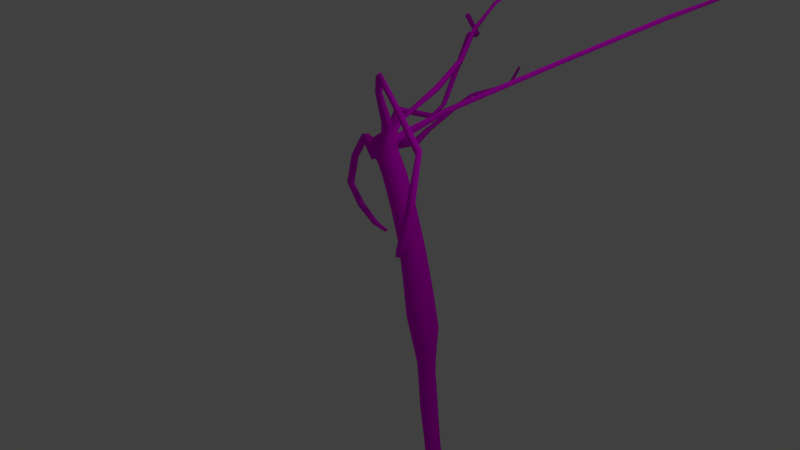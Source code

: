 # Source: Hydra.blend  (saved by Blender 2.79.0; exported with 4.5.12 LTS)
import bpy
from mathutils import Matrix  # noqa: F401  (used for matrix-valued properties, if any)

bpy.ops.wm.read_factory_settings(use_empty=True)
scene = bpy.context.scene
scene.name = 'Scene'

# ---- collections
col_collection_1 = bpy.data.collections.new('Collection 1'); scene.collection.children.link(col_collection_1)

# ---- images (referenced by path relative to the original .blend; pixels are not part of the script)
import os
ASSET_DIR = os.environ.get("B2B_ASSET_DIR", "")  # directory of the original .blend (textures are referenced by path, not embedded)
HERE = os.path.dirname(os.path.abspath(__file__))  # packed textures are extracted next to this script under _unpacked/

def load_image(name, relpath, width, height, colorspace="sRGB"):
    """Load a texture the original file referenced (path relative to the .blend, or extracted next to this script)."""
    p = next((c for c in (os.path.join(HERE, relpath), os.path.join(ASSET_DIR, relpath)) if relpath and os.path.exists(c)), "")
    if p:
        img = bpy.data.images.load(p, check_existing=True)
        img.name = name
    else:  # same state as the original file: an image datablock whose file is absent (Cycles renders it pink)
        img = bpy.data.images.new(name, width, height)
        img.source = "FILE"
        img.filepath = "//" + (relpath or name)
    img.colorspace_settings.name = colorspace
    return img
img_hydra_color = load_image('Hydra Color', 'Hydra texture.png', 1024, 1024, 'sRGB')

# ---- materials (node trees are filled in below, after node groups)
mat_material_001 = bpy.data.materials.new('Material.001')
mat_material_001.alpha_threshold = 0.0
mat_material_001.use_transparent_shadow = False
mat_material_001.roughness = 0.5

# ---- material node trees
mat_material_001.use_nodes = True; mat_material_001.node_tree.nodes.clear()
_N = mat_material_001.node_tree.nodes; _L = mat_material_001.node_tree.links
n0 = _N.new('ShaderNodeOutputMaterial'); n0.name = 'Material Output'; n0.location = (300, 300)
n1 = _N.new('ShaderNodeBsdfDiffuse'); n1.name = 'Diffuse BSDF'; n1.location = (10, 300)
n2 = _N.new('ShaderNodeTexImage'); n2.name = 'Image Texture'; n2.location = (-210, 329)
n2.width = 140
n2.image = img_hydra_color
_L.new(n1.outputs[0], n0.inputs[0])
_L.new(n2.outputs[0], n1.inputs[0])
n0.is_active_output = True

# ---- world
world_world = bpy.data.worlds.new('World'); scene.world = world_world
world_world.color = (0.05088, 0.05088, 0.05088)
world_world.use_sun_shadow = False
world_world.sun_shadow_jitter_overblur = 0.0
world_world.cycles.sampling_method = 'MANUAL'

# ---- cameras
cam_camera = bpy.data.cameras.new('Camera')
cam_camera.clip_end = 100.0
cam_camera.lens = 35.0
cam_camera.sensor_width = 32.0
cam_camera.sensor_height = 18.0
cam_camera.ortho_scale = 7.314
cam_camera.dof.focus_distance = 0.0
cam_camera.dof.aperture_fstop = 128.0

# ---- lights
light_lamp = bpy.data.lights.new('Lamp', 'POINT')
light_lamp.transmission_factor = 0.0
light_lamp.cutoff_distance = 30.0
light_lamp.energy = 100.0
light_lamp.shadow_buffer_clip_start = 1.001
light_lamp.shadow_soft_size = 0.1
light_lamp.shadow_maximum_resolution = 0.006
light_lamp.use_absolute_resolution = True

# ---- meshes
me_cylinder = bpy.data.meshes.new('Cylinder')
me_cylinder.from_pydata([(1.091, 0.1164, -1.669), (1.065, 0.1164, -1.438), (1.173, 0.08234, -1.66), (1.147, 0.08234, -1.429), (1.207, 2.031e-07, -1.657), (1.181, 2.033e-07, -1.425), (1.173, -0.08234, -1.66), (1.147, -0.08234, -1.429), (1.091, -0.1164, -1.669), (1.065, -0.1164, -1.438), (1.009, -0.08234, -1.679), (0.9836, -0.08234, -1.447), (0.9755, 2.131e-07, -1.682), (0.9497, 2.133e-07, -1.451), (1.009, 0.08234, -1.679), (0.9836, 0.08234, -1.447), (1.128, 0.1187, -2.035), (1.211, 0.08394, -2.026), (1.246, 2.022e-07, -2.022), (1.211, -0.08394, -2.026), (1.128, -0.1187, -2.035), (1.044, -0.08394, -2.044), (1.01, 2.124e-07, -2.048), (1.044, 0.08394, -2.044), (1.197, 0.1079, -2.5), (1.273, 0.0763, -2.492), (1.304, 2.043e-07, -2.488), (1.273, -0.0763, -2.492), (1.197, -0.1079, -2.5), (1.121, -0.0763, -2.509), (1.089, 2.136e-07, -2.512), (1.121, 0.0763, -2.509), (1.246, 0.1148, -2.802), (1.327, 0.08116, -2.793), (1.36, 1.956e-07, -2.789), (1.327, -0.08116, -2.793), (1.246, -0.1148, -2.802), (1.166, -0.08116, -2.811), (1.132, 2.054e-07, -2.815), (1.166, 0.08116, -2.811), (1.291, 0.1603, -3.024), (1.404, 0.1133, -3.012), (1.451, 1.907e-07, -3.007), (1.404, -0.1133, -3.012), (1.291, -0.1603, -3.024), (1.179, -0.1133, -3.037), (1.132, 2.044e-07, -3.042), (1.179, 0.1133, -3.037), (1.299, 0.1298, -3.096), (1.391, 0.09182, -3.086), (1.429, 1.924e-07, -3.081), (1.391, -0.09182, -3.086), (1.299, -0.1298, -3.096), (1.208, -0.09182, -3.106), (1.17, 2.035e-07, -3.11), (1.208, 0.09182, -3.106), (1.299, 0.1298, -3.096), (1.391, 0.09182, -3.086), (1.429, 1.924e-07, -3.081), (1.391, -0.09182, -3.086), (1.299, -0.1298, -3.096), (1.208, -0.09182, -3.106), (1.17, 2.035e-07, -3.11), (1.208, 0.09182, -3.106), (1.307, 0.0617, -3.12), (1.351, 0.04363, -3.115), (1.369, 1.969e-07, -3.113), (1.351, -0.04362, -3.115), (1.307, -0.06169, -3.12), (1.336, 0.0004492, -3.129), (1.337, 0.0003177, -3.129), (1.337, 1.984e-07, -3.129), (1.337, -0.0003173, -3.129), (1.336, -0.0004489, -3.129), (1.29, -0.06566, -3.123), (1.244, -0.04627, -3.129), (1.225, 0.0005631, -3.131), (1.244, 0.04739, -3.129), (1.29, 0.06679, -3.123), (1.265, 8.276e-05, -3.138), (1.265, 0.0002234, -3.138), (1.265, 0.0005631, -3.138), (1.265, 0.0009027, -3.138), (1.265, 0.001043, -3.138), (1.133, 0.1126, -1.117), (1.021, 0.1593, -1.13), (1.179, 2.01e-07, -1.112), (1.133, -0.1126, -1.117), (1.021, -0.1593, -1.13), (0.9091, -0.1126, -1.142), (0.8628, 2.146e-07, -1.148), (0.9091, 0.1126, -1.142), (1.128, 0.142, -0.8436), (0.9867, 0.2008, -0.8594), (1.186, 2.06e-07, -0.8371), (1.128, -0.142, -0.8436), (0.9867, -0.2008, -0.8594), (0.8456, -0.142, -0.8751), (0.7871, 2.232e-07, -0.8817), (0.8456, 0.142, -0.8751), (1.041, 0.1329, -0.4417), (0.9096, 0.188, -0.4644), (1.095, 2.095e-07, -0.4322), (1.041, -0.1329, -0.4417), (0.9096, -0.188, -0.4644), (0.7787, -0.1329, -0.4872), (0.7244, 2.286e-07, -0.4966), (0.7787, 0.1329, -0.4872), (0.9087, 0.1179, 0.0319), (0.794, 0.1668, 0.00439), (0.9562, 2.112e-07, 0.0433), (0.9087, -0.1179, 0.0319), (0.794, -0.1668, 0.00439), (0.6794, -0.1179, -0.02313), (0.6319, 2.309e-07, -0.03452), (0.6794, 0.1179, -0.02313), (0.7467, 0.1122, 0.4469), (0.6436, 0.1586, 0.4027), (0.7894, 2.052e-07, 0.4652), (0.7467, -0.1122, 0.4469), (0.6436, -0.1586, 0.4027), (0.5405, -0.1122, 0.3585), (0.4978, 2.309e-07, 0.3402), (0.5405, 0.1122, 0.3585), (0.576, 0.1029, 0.8216), (0.4814, 0.1455, 0.7811), (0.6151, 2.1e-07, 0.8384), (0.576, -0.1029, 0.8216), (0.4814, -0.1455, 0.7811), (0.3868, -0.1029, 0.7405), (0.3476, 2.335e-07, 0.7237), (0.3868, 0.1029, 0.7405), (0.4644, 0.09646, 1.013), (0.3758, 0.1364, 0.9749), (0.5011, 2.232e-07, 1.029), (0.4644, -0.09646, 1.013), (0.3758, -0.1364, 0.9749), (0.2871, -0.09646, 0.9369), (0.2504, 2.452e-07, 0.9212), (0.2871, 0.09646, 0.9369), (0.4244, 0.1097, 1.116), (0.3269, 0.1551, 1.066), (0.4648, 2.22e-07, 1.137), (0.4244, -0.1097, 1.116), (0.3269, -0.1551, 1.066), (0.2294, -0.1097, 1.016), (0.189, 2.497e-07, 0.9954), (0.2294, 0.1097, 1.016), (0.3917, 0.1302, 1.234), (0.2759, 0.1842, 1.174), (0.4396, 2.218e-07, 1.259), (0.3917, -0.1302, 1.234), (0.2759, -0.1842, 1.174), (0.1601, -0.1302, 1.115), (0.1121, 2.547e-07, 1.09), (0.1601, 0.1302, 1.115), (0.3205, 0.09064, 1.286), (0.2399, 0.1282, 1.244), (0.3539, 2.231e-07, 1.303), (0.3205, -0.09064, 1.286), (0.2399, -0.1282, 1.244), (0.1593, -0.09064, 1.203), (0.1259, 2.46e-07, 1.186), (0.1593, 0.09064, 1.203), (0.2423, 0.02272, 1.289), (0.2221, 0.03213, 1.279), (0.2506, 2.295e-07, 1.294), (0.2423, -0.02272, 1.289), (0.2221, -0.03213, 1.279), (0.2019, -0.02272, 1.269), (0.1935, 2.352e-07, 1.264), (0.2019, 0.02272, 1.269), (0.4508, -0.06782, 1.464), (0.4411, -0.1632, 1.426), (0.5297, -0.06782, 1.419), (0.5215, -0.1482, 1.387), (0.5111, -0.2513, 1.882), (0.562, -0.2513, 1.853), (0.5567, -0.3032, 1.832), (0.5049, -0.3129, 1.857), (0.7305, -0.4261, 2.27), (0.7701, -0.4261, 2.227), (0.7588, -0.4779, 2.208), (0.717, -0.4876, 2.248), (1.067, -0.5721, 2.37), (1.083, -0.5721, 2.322), (1.068, -0.6171, 2.311), (1.049, -0.6256, 2.358), (1.778, -0.8308, 2.157), (1.754, -0.8308, 2.104), (1.734, -0.8816, 2.107), (1.753, -0.8911, 2.16), (2.052, -1.2, 1.688), (1.994, -1.2, 1.673), (1.983, -1.253, 1.692), (2.039, -1.263, 1.711), (2.065, -1.354, 1.289), (2.012, -1.354, 1.291), (2.007, -1.401, 1.31), (2.059, -1.41, 1.312), (2.05, -1.391, 1.229), (2.02, -1.391, 1.231), (2.017, -1.418, 1.241), (2.047, -1.423, 1.242), (0.04482, 0.165, 0.9585), (0.003204, 0.06436, 0.9612), (0.03695, 0.1839, 1.069), (-0.01245, 0.06436, 1.072), (-0.3392, 0.3072, 0.9043), (-0.3665, 0.2411, 0.9061), (-0.3443, 0.3196, 0.9767), (-0.3768, 0.2411, 0.9788), (-0.8239, 0.5584, 0.6541), (-0.8497, 0.4923, 0.645), (-0.8571, 0.5708, 0.7186), (-0.8878, 0.4923, 0.7079), (-1.12, 0.7239, 0.3123), (-1.141, 0.6579, 0.2944), (-1.175, 0.7363, 0.3602), (-1.2, 0.6579, 0.3389), (-1.092, 0.8903, -0.02456), (-1.098, 0.8242, -0.05131), (-1.165, 0.9027, -0.01918), (-1.171, 0.8242, -0.05094), (-0.9604, 1.009, -0.2977), (-0.9542, 0.9566, -0.3186), (-1.013, 1.019, -0.3217), (-1.005, 0.9566, -0.3464), (-0.8447, 1.092, -0.4207), (-0.8347, 1.059, -0.43), (-0.8656, 1.098, -0.4503), (-0.8538, 1.059, -0.4614), (0.4396, 2.218e-07, 1.259), (0.3917, 0.1302, 1.234), (0.3539, 2.231e-07, 1.303), (0.3205, 0.09064, 1.286), (0.3923, 0.2209, 1.355), (0.319, 0.255, 1.317), (0.3472, 0.1958, 1.388), (0.2962, 0.2196, 1.361), (0.4021, 0.8165, 1.781), (0.3559, 0.8451, 1.73), (0.3572, 0.7956, 1.793), (0.325, 0.8155, 1.758), (0.1714, 1.473, 2.254), (0.1382, 1.502, 2.193), (0.1248, 1.452, 2.255), (0.1017, 1.472, 2.213), (-0.0769, 1.982, 2.573), (-0.1059, 2.007, 2.52), (-0.1177, 1.964, 2.574), (-0.138, 1.981, 2.537), (-0.07216, 2.385, 2.812), (-0.1239, 2.41, 2.78), (-0.1067, 2.366, 2.833), (-0.1427, 2.384, 2.812), (0.1304, 2.647, 2.91), (0.07085, 2.672, 2.9), (0.1061, 2.628, 2.943), (0.06468, 2.646, 2.936), (0.5749, 3.186, 2.915), (0.5051, 3.215, 2.903), (0.5465, 3.165, 2.953), (0.4979, 3.185, 2.945), (1.077, 3.423, 2.838), (1.006, 3.452, 2.837), (1.055, 3.401, 2.88), (1.006, 3.422, 2.88), (1.548, 3.957, 2.822), (1.503, 3.976, 2.822), (1.534, 3.944, 2.849), (1.503, 3.957, 2.849), (1.635, 4.122, 2.809), (1.611, 4.132, 2.809), (1.627, 4.115, 2.823), (1.611, 4.122, 2.823), (0.6359, 0.687, 1.558), (0.5873, 0.7096, 1.533), (0.6196, 0.6972, 1.616), (0.5619, 0.7241, 1.586), (1.143, 2.348, 2.221), (1.094, 2.37, 2.196), (1.126, 2.358, 2.28), (1.069, 2.385, 2.25), (1.649, 3.763, 2.471), (1.596, 3.788, 2.443), (1.631, 3.774, 2.535), (1.568, 3.804, 2.502), (2.123, 5.629, 2.732), (2.097, 5.641, 2.719), (2.114, 5.635, 2.764), (2.083, 5.649, 2.748), (-0.1589, 0.741, 1.285), (-0.2343, 0.7059, 1.246), (-0.1823, 0.7046, 1.331), (-0.2348, 0.6802, 1.304), (-0.577, 1.775, 1.292), (-0.6288, 1.744, 1.237), (-0.61, 1.743, 1.323), (-0.646, 1.721, 1.285), (-0.8111, 2.228, 1.275), (-0.8585, 2.2, 1.225), (-0.8413, 2.199, 1.304), (-0.8743, 2.179, 1.269), (-1.441, 3.428, 1.547), (-1.493, 3.397, 1.493), (-1.474, 3.396, 1.578), (-1.51, 3.375, 1.54), (-1.61, 3.794, 1.696), (-1.644, 3.763, 1.63), (-1.65, 3.762, 1.717), (-1.674, 3.74, 1.671), (-1.561, 3.502, 1.859), (-1.598, 3.471, 1.794), (-1.601, 3.47, 1.881), (-1.626, 3.449, 1.836), (-1.279, 3.172, 1.877), (-1.302, 3.152, 1.835), (-1.304, 3.151, 1.891), (-1.32, 3.137, 1.862), (-0.3192, 1.184, 0.9428), (-0.3885, 1.152, 0.9072), (-0.3555, 1.204, 1.02), (-0.4377, 1.166, 0.9772), (-1.137, 2.251, 0.7454), (-1.184, 2.229, 0.7214), (-1.161, 2.265, 0.7971), (-1.217, 2.239, 0.7686), (-1.62, 3.702, 0.6545), (-1.661, 3.68, 0.6225), (-1.653, 3.716, 0.7008), (-1.702, 3.69, 0.6628), (-2.004, 5.128, 0.6298), (-2.038, 5.11, 0.6036), (-2.031, 5.139, 0.6678), (-2.071, 5.118, 0.6367), (-2.113, 5.481, 0.6944), (-2.136, 5.469, 0.6764), (-2.131, 5.489, 0.7205), (-2.159, 5.475, 0.6991)], [], [(0, 1, 3, 2), (2, 3, 5, 4), (4, 5, 7, 6), (6, 7, 9, 8), (8, 9, 11, 10), (10, 11, 13, 12), (1, 15, 91, 85), (12, 13, 15, 14), (14, 15, 1, 0), (6, 8, 20, 19), (22, 23, 31, 30), (12, 14, 23, 22), (2, 4, 18, 17), (8, 10, 21, 20), (14, 0, 16, 23), (0, 2, 17, 16), (4, 6, 19, 18), (10, 12, 22, 21), (29, 30, 38, 37), (20, 21, 29, 28), (18, 19, 27, 26), (16, 17, 25, 24), (23, 16, 24, 31), (21, 22, 30, 29), (19, 20, 28, 27), (17, 18, 26, 25), (32, 33, 41, 40), (27, 28, 36, 35), (25, 26, 34, 33), (30, 31, 39, 38), (28, 29, 37, 36), (26, 27, 35, 34), (24, 25, 33, 32), (31, 24, 32, 39), (46, 47, 55, 54), (39, 32, 40, 47), (37, 38, 46, 45), (35, 36, 44, 43), (33, 34, 42, 41), (38, 39, 47, 46), (36, 37, 45, 44), (34, 35, 43, 42), (54, 55, 63, 62), (44, 45, 53, 52), (42, 43, 51, 50), (40, 41, 49, 48), (47, 40, 48, 55), (45, 46, 54, 53), (43, 44, 52, 51), (41, 42, 50, 49), (62, 63, 77, 76), (49, 50, 58, 57), (58, 59, 67, 66), (52, 53, 61, 60), (50, 51, 59, 58), (48, 49, 57, 56), (55, 48, 56, 63), (53, 54, 62, 61), (51, 52, 60, 59), (65, 66, 71, 70), (56, 57, 65, 64), (59, 60, 68, 67), (57, 58, 66, 65), (60, 56, 64, 68), (73, 69, 70, 71, 72), (68, 64, 69, 73), (66, 67, 72, 71), (64, 65, 70, 69), (67, 68, 73, 72), (77, 78, 83, 82), (60, 61, 75, 74), (63, 56, 78, 77), (61, 62, 76, 75), (56, 60, 74, 78), (83, 79, 80, 81, 82), (75, 76, 81, 80), (78, 74, 79, 83), (76, 77, 82, 81), (74, 75, 80, 79), (90, 89, 97, 98), (3, 1, 85, 84), (7, 5, 86, 87), (13, 11, 89, 90), (9, 7, 87, 88), (15, 13, 90, 91), (5, 3, 84, 86), (11, 9, 88, 89), (92, 93, 101, 100), (88, 87, 95, 96), (86, 84, 92, 94), (91, 90, 98, 99), (89, 88, 96, 97), (87, 86, 94, 95), (84, 85, 93, 92), (85, 91, 99, 93), (107, 106, 114, 115), (93, 99, 107, 101), (98, 97, 105, 106), (96, 95, 103, 104), (94, 92, 100, 102), (99, 98, 106, 107), (97, 96, 104, 105), (95, 94, 102, 103), (110, 108, 116, 118), (105, 104, 112, 113), (103, 102, 110, 111), (100, 101, 109, 108), (101, 107, 115, 109), (106, 105, 113, 114), (104, 103, 111, 112), (102, 100, 108, 110), (117, 123, 131, 125), (115, 114, 122, 123), (113, 112, 120, 121), (111, 110, 118, 119), (108, 109, 117, 116), (109, 115, 123, 117), (114, 113, 121, 122), (112, 111, 119, 120), (127, 126, 134, 135), (122, 121, 129, 130), (120, 119, 127, 128), (118, 116, 124, 126), (123, 122, 130, 131), (121, 120, 128, 129), (119, 118, 126, 127), (116, 117, 125, 124), (139, 138, 146, 147), (124, 125, 133, 132), (125, 131, 139, 133), (130, 129, 137, 138), (128, 127, 135, 136), (126, 124, 132, 134), (131, 130, 138, 139), (129, 128, 136, 137), (144, 143, 151, 152), (137, 136, 144, 145), (135, 134, 142, 143), (132, 133, 141, 140), (133, 139, 147, 141), (138, 137, 145, 146), (136, 135, 143, 144), (134, 132, 140, 142), (149, 155, 293, 292), (150, 151, 173, 172), (147, 146, 205, 204), (145, 144, 152, 153), (143, 142, 174, 175), (148, 140, 276, 278), (155, 149, 322, 323), (146, 145, 153, 154), (161, 160, 168, 169), (154, 153, 161, 162), (152, 151, 159, 160), (158, 150, 232, 234), (155, 154, 162, 163), (153, 152, 160, 161), (151, 150, 158, 159), (157, 156, 238, 239), (164, 165, 171, 170, 169, 168, 167, 166), (159, 158, 166, 167), (156, 157, 165, 164), (157, 163, 171, 165), (162, 161, 169, 170), (160, 159, 167, 168), (158, 156, 164, 166), (163, 162, 170, 171), (142, 150, 172, 174), (151, 143, 175, 173), (173, 175, 178, 179), (140, 148, 150, 142), (176, 179, 183, 180), (172, 173, 179, 176), (174, 172, 176, 177), (175, 174, 177, 178), (181, 180, 184, 185), (177, 176, 180, 181), (178, 177, 181, 182), (179, 178, 182, 183), (186, 185, 189, 190), (182, 181, 185, 186), (183, 182, 186, 187), (180, 183, 187, 184), (188, 191, 195, 192), (187, 186, 190, 191), (184, 187, 191, 188), (185, 184, 188, 189), (194, 193, 197, 198), (189, 188, 192, 193), (190, 189, 193, 194), (191, 190, 194, 195), (199, 198, 202, 203), (195, 194, 198, 199), (192, 195, 199, 196), (193, 192, 196, 197), (202, 201, 200, 203), (196, 199, 203, 200), (197, 196, 200, 201), (198, 197, 201, 202), (206, 204, 208, 210), (146, 154, 207, 205), (154, 155, 206, 207), (155, 147, 204, 206), (209, 211, 215, 213), (207, 206, 210, 211), (205, 207, 211, 209), (204, 205, 209, 208), (213, 215, 219, 217), (208, 209, 213, 212), (210, 208, 212, 214), (211, 210, 214, 215), (218, 216, 220, 222), (212, 213, 217, 216), (214, 212, 216, 218), (215, 214, 218, 219), (221, 223, 227, 225), (219, 218, 222, 223), (217, 219, 223, 221), (216, 217, 221, 220), (224, 225, 229, 228), (220, 221, 225, 224), (222, 220, 224, 226), (223, 222, 226, 227), (228, 229, 231, 230), (226, 224, 228, 230), (227, 226, 230, 231), (225, 227, 231, 229), (232, 233, 235, 234), (150, 148, 233, 232), (148, 156, 235, 233), (156, 158, 234, 235), (238, 236, 240, 242), (149, 157, 239, 237), (156, 148, 236, 238), (148, 149, 237, 236), (243, 242, 246, 247), (239, 238, 242, 243), (237, 239, 243, 241), (236, 237, 241, 240), (245, 247, 251, 249), (241, 243, 247, 245), (240, 241, 245, 244), (242, 240, 244, 246), (250, 248, 252, 254), (244, 245, 249, 248), (246, 244, 248, 250), (247, 246, 250, 251), (253, 255, 259, 257), (251, 250, 254, 255), (249, 251, 255, 253), (248, 249, 253, 252), (257, 259, 263, 261), (252, 253, 257, 256), (254, 252, 256, 258), (255, 254, 258, 259), (262, 260, 264, 266), (256, 257, 261, 260), (258, 256, 260, 262), (259, 258, 262, 263), (265, 267, 271, 269), (263, 262, 266, 267), (261, 263, 267, 265), (260, 261, 265, 264), (268, 269, 273, 272), (264, 265, 269, 268), (266, 264, 268, 270), (267, 266, 270, 271), (272, 273, 275, 274), (270, 268, 272, 274), (271, 270, 274, 275), (269, 271, 275, 273), (278, 276, 280, 282), (140, 141, 277, 276), (141, 149, 279, 277), (149, 148, 278, 279), (281, 283, 287, 285), (276, 277, 281, 280), (277, 279, 283, 281), (279, 278, 282, 283), (287, 286, 290, 291), (283, 282, 286, 287), (282, 280, 284, 286), (280, 281, 285, 284), (288, 289, 291, 290), (286, 284, 288, 290), (284, 285, 289, 288), (285, 287, 291, 289), (294, 292, 296, 298), (157, 149, 292, 294), (163, 157, 294, 295), (155, 163, 295, 293), (297, 299, 303, 301), (295, 294, 298, 299), (293, 295, 299, 297), (292, 293, 297, 296), (301, 303, 307, 305), (296, 297, 301, 300), (298, 296, 300, 302), (299, 298, 302, 303), (306, 304, 308, 310), (300, 301, 305, 304), (302, 300, 304, 306), (303, 302, 306, 307), (309, 311, 315, 313), (307, 306, 310, 311), (305, 307, 311, 309), (304, 305, 309, 308), (312, 313, 317, 316), (308, 309, 313, 312), (310, 308, 312, 314), (311, 310, 314, 315), (316, 317, 319, 318), (314, 312, 316, 318), (315, 314, 318, 319), (313, 315, 319, 317), (321, 323, 327, 325), (149, 141, 320, 322), (141, 147, 321, 320), (147, 155, 323, 321), (326, 324, 328, 330), (320, 321, 325, 324), (322, 320, 324, 326), (323, 322, 326, 327), (331, 330, 334, 335), (327, 326, 330, 331), (325, 327, 331, 329), (324, 325, 329, 328), (333, 335, 339, 337), (329, 331, 335, 333), (328, 329, 333, 332), (330, 328, 332, 334), (336, 337, 339, 338), (332, 333, 337, 336), (334, 332, 336, 338), (335, 334, 338, 339)])
me_cylinder.polygons.foreach_set('use_smooth', [True] * 335)
_uv = me_cylinder.uv_layers.new(name='UVMap')
_uv.uv.foreach_set('vector', [0.7187, 0.6117, 0.7169, 0.6315, 0.7113, 0.6305, 0.7131, 0.6107, 0.2524, 0.1041, 0.2381, 0.1182, 0.2348, 0.1136, 0.249, 0.09963, 0.249, 0.09963, 0.2348, 0.1136, 0.2292, 0.1083, 0.2434, 0.09425, 0.7459, 0.1292, 0.7405, 0.1484, 0.7336, 0.1469, 0.739, 0.1277, 0.739, 0.1277, 0.7336, 0.1469, 0.7266, 0.1447, 0.7319, 0.1255, 0.5129, 0.4938, 0.5001, 0.479, 0.5061, 0.4741, 0.5188, 0.4888, 0.7169, 0.6315, 0.7247, 0.6322, 0.7245, 0.6593, 0.7138, 0.6583, 0.732, 0.6123, 0.7302, 0.6322, 0.7247, 0.6322, 0.7265, 0.6123, 0.7265, 0.6123, 0.7247, 0.6322, 0.7169, 0.6315, 0.7187, 0.6117, 0.7459, 0.1292, 0.739, 0.1277, 0.7471, 0.09732, 0.7542, 0.09885, 0.539, 0.5119, 0.5444, 0.5094, 0.5693, 0.5404, 0.5645, 0.5427, 0.732, 0.6123, 0.7265, 0.6123, 0.7298, 0.5811, 0.7354, 0.5811, 0.2524, 0.1041, 0.249, 0.09963, 0.2714, 0.0775, 0.2748, 0.08209, 0.739, 0.1277, 0.7319, 0.1255, 0.7399, 0.09511, 0.7471, 0.09732, 0.7265, 0.6123, 0.7187, 0.6117, 0.7219, 0.5804, 0.7298, 0.5811, 0.7187, 0.6117, 0.7131, 0.6107, 0.7162, 0.5794, 0.7219, 0.5804, 0.249, 0.09963, 0.2434, 0.09425, 0.2657, 0.07202, 0.2714, 0.0775, 0.5129, 0.4938, 0.5188, 0.4888, 0.539, 0.5119, 0.533, 0.5169, 0.559, 0.5473, 0.5645, 0.5427, 0.5811, 0.5623, 0.5752, 0.5672, 0.7471, 0.09732, 0.7399, 0.09511, 0.7529, 0.05685, 0.7594, 0.05886, 0.2714, 0.0775, 0.2657, 0.07202, 0.2951, 0.04431, 0.3003, 0.04929, 0.7219, 0.5804, 0.7162, 0.5794, 0.7194, 0.5392, 0.7246, 0.5402, 0.7298, 0.5811, 0.7219, 0.5804, 0.7246, 0.5402, 0.7318, 0.5408, 0.533, 0.5169, 0.539, 0.5119, 0.5645, 0.5427, 0.559, 0.5473, 0.7542, 0.09885, 0.7471, 0.09732, 0.7594, 0.05886, 0.7658, 0.06025, 0.2748, 0.08209, 0.2714, 0.0775, 0.3003, 0.04929, 0.3034, 0.05347, 0.7254, 0.514, 0.72, 0.513, 0.7165, 0.4934, 0.7241, 0.4947, 0.7658, 0.06025, 0.7594, 0.05886, 0.7678, 0.03411, 0.7746, 0.03559, 0.3034, 0.05347, 0.3003, 0.04929, 0.3197, 0.03121, 0.323, 0.03565, 0.5645, 0.5427, 0.5693, 0.5404, 0.5863, 0.5599, 0.5811, 0.5623, 0.7594, 0.05886, 0.7529, 0.05685, 0.7608, 0.03197, 0.7678, 0.03411, 0.3003, 0.04929, 0.2951, 0.04431, 0.3142, 0.02591, 0.3197, 0.03121, 0.7246, 0.5402, 0.7194, 0.5392, 0.72, 0.513, 0.7254, 0.514, 0.7318, 0.5408, 0.7246, 0.5402, 0.7254, 0.514, 0.7331, 0.5147, 0.5938, 0.5757, 0.601, 0.5723, 0.6032, 0.5787, 0.5974, 0.5814, 0.7331, 0.5147, 0.7254, 0.514, 0.7241, 0.4947, 0.7349, 0.4957, 0.5752, 0.5672, 0.5811, 0.5623, 0.5938, 0.5757, 0.5856, 0.5826, 0.7746, 0.03559, 0.7678, 0.03411, 0.7747, 0.01637, 0.7843, 0.01843, 0.323, 0.03565, 0.3197, 0.03121, 0.3356, 0.01843, 0.3402, 0.02464, 0.7386, 0.5146, 0.7331, 0.5147, 0.7349, 0.4957, 0.7424, 0.4956, 0.7678, 0.03411, 0.7608, 0.03197, 0.7651, 0.01338, 0.7747, 0.01637, 0.3197, 0.03121, 0.3142, 0.02591, 0.3279, 0.01104, 0.3356, 0.01843, 0.0, 0.0, 0.0, 0.0, 0.0, 0.0, 0.0, 0.0, 0.7747, 0.01637, 0.7651, 0.01338, 0.7685, 0.007734, 0.7764, 0.01015, 0.3356, 0.01843, 0.3279, 0.01104, 0.3328, 0.007734, 0.339, 0.01373, 0.7241, 0.4947, 0.7165, 0.4934, 0.7195, 0.4874, 0.7257, 0.4885, 0.7349, 0.4957, 0.7241, 0.4947, 0.7257, 0.4885, 0.7344, 0.4892, 0.5856, 0.5826, 0.5938, 0.5757, 0.5974, 0.5814, 0.5907, 0.5869, 0.7843, 0.01843, 0.7747, 0.01637, 0.7764, 0.01015, 0.7841, 0.01183, 0.3318, 0.8625, 0.3318, 0.873, 0.3274, 0.872, 0.3274, 0.8635, 0.4014, 0.866, 0.4046, 0.8582, 0.4066, 0.8624, 0.405, 0.8663, 0.0, 0.0, 0.0, 0.0, 0.0, 0.0, 0.0, 0.0, 0.2264, 0.8443, 0.2296, 0.8366, 0.2338, 0.8406, 0.2323, 0.8443, 0.0, 0.0, 0.0, 0.0, 0.0, 0.0, 0.0, 0.0, 0.0, 0.0, 0.0, 0.0, 0.0, 0.0, 0.0, 0.0, 0.0, 0.0, 0.0, 0.0, 0.0, 0.0, 0.0, 0.0, 0.0, 0.0, 0.0, 0.0, 0.0, 0.0, 0.0, 0.0, 0.0, 0.0, 0.0, 0.0, 0.0, 0.0, 0.0, 0.0, 0.0, 0.0, 0.0, 0.0, 0.0, 0.0, 0.0, 0.0, 0.2338, 0.848, 0.2323, 0.8443, 0.2355, 0.8442, 0.2355, 0.8443, 0.2373, 0.8558, 0.2296, 0.8523, 0.2338, 0.848, 0.2375, 0.8497, 0.2296, 0.8366, 0.2373, 0.8337, 0.2375, 0.8392, 0.2338, 0.8406, 0.2296, 0.8523, 0.2264, 0.8443, 0.2323, 0.8443, 0.2338, 0.848, 0.597, 0.8463, 0.597, 0.8671, 0.5948, 0.8617, 0.5948, 0.8518, 0.2355, 0.8442, 0.2355, 0.8443, 0.2355, 0.8443, 0.2355, 0.8442, 0.2355, 0.8442, 0.2375, 0.8392, 0.2375, 0.8497, 0.2355, 0.8443, 0.2355, 0.8442, 0.2323, 0.8443, 0.2338, 0.8406, 0.2355, 0.8442, 0.2355, 0.8442, 0.2375, 0.8497, 0.2338, 0.848, 0.2355, 0.8443, 0.2355, 0.8443, 0.2338, 0.8406, 0.2375, 0.8392, 0.2355, 0.8442, 0.2355, 0.8442, 0.4066, 0.8624, 0.4106, 0.8609, 0.408, 0.8665, 0.408, 0.8666, 0.4123, 0.8774, 0.4046, 0.8739, 0.4066, 0.8704, 0.4106, 0.8722, 0.4046, 0.8582, 0.4123, 0.8553, 0.4106, 0.8609, 0.4066, 0.8624, 0.438, 0.8719, 0.438, 0.8633, 0.4414, 0.865, 0.4414, 0.8693, 0.2021, 0.881, 0.2021, 0.8602, 0.2042, 0.8648, 0.2042, 0.8754, 0.408, 0.8665, 0.408, 0.8666, 0.408, 0.8666, 0.408, 0.8666, 0.408, 0.8666, 0.4066, 0.8704, 0.405, 0.8663, 0.408, 0.8666, 0.408, 0.8666, 0.4106, 0.8609, 0.4106, 0.8722, 0.408, 0.8666, 0.408, 0.8665, 0.405, 0.8663, 0.4066, 0.8624, 0.408, 0.8666, 0.408, 0.8666, 0.4106, 0.8722, 0.4066, 0.8704, 0.408, 0.8666, 0.408, 0.8666, 0.4896, 0.4524, 0.4814, 0.4592, 0.4649, 0.442, 0.4752, 0.4335, 0.7113, 0.6305, 0.7169, 0.6315, 0.7138, 0.6583, 0.7062, 0.657, 0.2292, 0.1083, 0.2348, 0.1136, 0.2168, 0.1328, 0.2092, 0.1254, 0.5061, 0.4741, 0.5001, 0.479, 0.4814, 0.4592, 0.4896, 0.4524, 0.7336, 0.1469, 0.7405, 0.1484, 0.7351, 0.1748, 0.7256, 0.1727, 0.5113, 0.4716, 0.5061, 0.4741, 0.4896, 0.4524, 0.4967, 0.4491, 0.2348, 0.1136, 0.2381, 0.1182, 0.2214, 0.1389, 0.2168, 0.1328, 0.7266, 0.1447, 0.7336, 0.1469, 0.7256, 0.1727, 0.716, 0.1697, 0.701, 0.6801, 0.7106, 0.6818, 0.7105, 0.7162, 0.7015, 0.7153, 0.7256, 0.1727, 0.7351, 0.1748, 0.731, 0.1981, 0.719, 0.1955, 0.2168, 0.1328, 0.2214, 0.1389, 0.2072, 0.1574, 0.2014, 0.1497, 0.4967, 0.4491, 0.4896, 0.4524, 0.4752, 0.4335, 0.4842, 0.4293, 0.716, 0.1697, 0.7256, 0.1727, 0.719, 0.1955, 0.7069, 0.1918, 0.2092, 0.1254, 0.2168, 0.1328, 0.2014, 0.1497, 0.1918, 0.1404, 0.7062, 0.657, 0.7138, 0.6583, 0.7106, 0.6818, 0.701, 0.6801, 0.7138, 0.6583, 0.7245, 0.6593, 0.7241, 0.683, 0.7106, 0.6818, 0.4623, 0.4039, 0.4541, 0.4081, 0.4288, 0.3769, 0.4359, 0.3729, 0.7106, 0.6818, 0.7241, 0.683, 0.7232, 0.7166, 0.7105, 0.7162, 0.4752, 0.4335, 0.4649, 0.442, 0.4442, 0.4159, 0.4541, 0.4081, 0.719, 0.1955, 0.731, 0.1981, 0.718, 0.2308, 0.707, 0.2277, 0.2014, 0.1497, 0.2072, 0.1574, 0.1804, 0.181, 0.1747, 0.1739, 0.4842, 0.4293, 0.4752, 0.4335, 0.4541, 0.4081, 0.4623, 0.4039, 0.7069, 0.1918, 0.719, 0.1955, 0.707, 0.2277, 0.6958, 0.2235, 0.1918, 0.1404, 0.2014, 0.1497, 0.1747, 0.1739, 0.1659, 0.165, 0.1421, 0.2022, 0.1473, 0.2083, 0.117, 0.2324, 0.1115, 0.227, 0.6958, 0.2235, 0.707, 0.2277, 0.6905, 0.2655, 0.6809, 0.2612, 0.1659, 0.165, 0.1747, 0.1739, 0.1421, 0.2022, 0.1345, 0.1941, 0.7015, 0.7153, 0.7105, 0.7162, 0.7125, 0.7576, 0.7045, 0.7574, 0.7105, 0.7162, 0.7232, 0.7166, 0.7238, 0.7573, 0.7125, 0.7576, 0.4541, 0.4081, 0.4442, 0.4159, 0.4199, 0.3836, 0.4288, 0.3769, 0.707, 0.2277, 0.718, 0.2308, 0.7001, 0.2689, 0.6905, 0.2655, 0.1747, 0.1739, 0.1804, 0.181, 0.1473, 0.2083, 0.1421, 0.2022, 0.7181, 0.7938, 0.7286, 0.7919, 0.7347, 0.8267, 0.7251, 0.8285, 0.4359, 0.3729, 0.4288, 0.3769, 0.4086, 0.349, 0.415, 0.3447, 0.6809, 0.2612, 0.6905, 0.2655, 0.6721, 0.2971, 0.6636, 0.2916, 0.1345, 0.1941, 0.1421, 0.2022, 0.1115, 0.227, 0.1048, 0.2189, 0.7045, 0.7574, 0.7125, 0.7576, 0.7181, 0.7938, 0.7107, 0.7952, 0.7125, 0.7576, 0.7238, 0.7573, 0.7286, 0.7919, 0.7181, 0.7938, 0.4288, 0.3769, 0.4199, 0.3836, 0.3997, 0.3548, 0.4086, 0.349, 0.6905, 0.2655, 0.7001, 0.2689, 0.6804, 0.3017, 0.6721, 0.2971, 0.07723, 0.2414, 0.0834, 0.2488, 0.06808, 0.2598, 0.0623, 0.2528, 0.4086, 0.349, 0.3997, 0.3548, 0.3799, 0.3252, 0.388, 0.3199, 0.6721, 0.2971, 0.6804, 0.3017, 0.6604, 0.331, 0.6528, 0.3268, 0.1115, 0.227, 0.117, 0.2324, 0.08842, 0.2538, 0.0834, 0.2488, 0.415, 0.3447, 0.4086, 0.349, 0.388, 0.3199, 0.3938, 0.3159, 0.6636, 0.2916, 0.6721, 0.2971, 0.6528, 0.3268, 0.6451, 0.3217, 0.1048, 0.2189, 0.1115, 0.227, 0.0834, 0.2488, 0.07723, 0.2414, 0.7107, 0.7952, 0.7181, 0.7938, 0.7251, 0.8285, 0.7183, 0.8298, 0.383, 0.3003, 0.3775, 0.304, 0.3736, 0.297, 0.3797, 0.2926, 0.7183, 0.8298, 0.7251, 0.8285, 0.7306, 0.8467, 0.7242, 0.848, 0.7251, 0.8285, 0.7347, 0.8267, 0.7396, 0.8451, 0.7306, 0.8467, 0.388, 0.3199, 0.3799, 0.3252, 0.3699, 0.309, 0.3775, 0.304, 0.6528, 0.3268, 0.6604, 0.331, 0.6482, 0.3457, 0.641, 0.3417, 0.0834, 0.2488, 0.08842, 0.2538, 0.07278, 0.2644, 0.06808, 0.2598, 0.3938, 0.3159, 0.388, 0.3199, 0.3775, 0.304, 0.383, 0.3003, 0.6451, 0.3217, 0.6528, 0.3268, 0.641, 0.3417, 0.6338, 0.337, 0.6355, 0.349, 0.6433, 0.354, 0.6389, 0.3637, 0.6297, 0.3577, 0.6338, 0.337, 0.641, 0.3417, 0.6355, 0.349, 0.6277, 0.343, 0.0623, 0.2528, 0.06808, 0.2598, 0.06046, 0.2662, 0.0541, 0.2581, 0.7242, 0.848, 0.7306, 0.8467, 0.7323, 0.8554, 0.7252, 0.8575, 0.7306, 0.8467, 0.7396, 0.8451, 0.7424, 0.8529, 0.7323, 0.8554, 0.3775, 0.304, 0.3699, 0.309, 0.3648, 0.3024, 0.3736, 0.297, 0.641, 0.3417, 0.6482, 0.3457, 0.6433, 0.354, 0.6355, 0.349, 0.06808, 0.2598, 0.07278, 0.2644, 0.06603, 0.2713, 0.06046, 0.2662, 0.9071, 0.3539, 0.8947, 0.354, 0.8897, 0.2959, 0.8978, 0.2958, 0.402, 0.7837, 0.41, 0.7876, 0.409, 0.8026, 0.4014, 0.8016, 0.1362, 0.8696, 0.1258, 0.8696, 0.1253, 0.8527, 0.1345, 0.8525, 0.6277, 0.343, 0.6355, 0.349, 0.6297, 0.3577, 0.6204, 0.3506, 0.0541, 0.2581, 0.06046, 0.2662, 0.04321, 0.2798, 0.04037, 0.273, 0.05916, 0.2795, 0.06603, 0.2713, 0.08049, 0.3342, 0.07707, 0.3383, 0.8362, 0.4061, 0.8486, 0.4058, 0.8341, 0.5087, 0.8253, 0.5089, 0.3736, 0.297, 0.3648, 0.3024, 0.3583, 0.2945, 0.3688, 0.2881, 0.6849, 0.8489, 0.6786, 0.8547, 0.6755, 0.8467, 0.6771, 0.8452, 0.3688, 0.2881, 0.3583, 0.2945, 0.3561, 0.2875, 0.3634, 0.283, 0.6297, 0.3577, 0.6389, 0.3637, 0.6319, 0.3668, 0.6255, 0.3626, 0.0, 0.0, 0.0, 0.0, 0.0, 0.0, 0.0, 0.0, 0.376, 0.2828, 0.3688, 0.2881, 0.3634, 0.283, 0.3684, 0.2794, 0.6204, 0.3506, 0.6297, 0.3577, 0.6255, 0.3626, 0.619, 0.3577, 0.3621, 0.8614, 0.3621, 0.8735, 0.3561, 0.8717, 0.3561, 0.8633, 0.6706, 0.8343, 0.6644, 0.84, 0.655, 0.8331, 0.659, 0.8294, 0.6719, 0.843, 0.6735, 0.8415, 0.6757, 0.8416, 0.6771, 0.8431, 0.6771, 0.8452, 0.6755, 0.8467, 0.6733, 0.8466, 0.6719, 0.8451, 0.67, 0.8545, 0.6641, 0.8484, 0.6719, 0.8451, 0.6733, 0.8466, 0.6644, 0.84, 0.6706, 0.8343, 0.6735, 0.8415, 0.6719, 0.843, 0.6706, 0.8343, 0.6793, 0.8345, 0.6757, 0.8416, 0.6735, 0.8415, 0.6852, 0.8405, 0.6849, 0.8489, 0.6771, 0.8452, 0.6771, 0.8431, 0.6786, 0.8547, 0.67, 0.8545, 0.6733, 0.8466, 0.6755, 0.8467, 0.6641, 0.8484, 0.6644, 0.84, 0.6719, 0.843, 0.6719, 0.8451, 0.6793, 0.8345, 0.6852, 0.8405, 0.6771, 0.8431, 0.6757, 0.8416, 0.5405, 0.6892, 0.5303, 0.6929, 0.5136, 0.6967, 0.5167, 0.6898, 0.6389, 0.3637, 0.6433, 0.354, 0.6481, 0.3785, 0.6406, 0.3809, 0.6406, 0.3809, 0.6481, 0.3785, 0.6453, 0.418, 0.6405, 0.4195, 0.06603, 0.2713, 0.05916, 0.2795, 0.05255, 0.2735, 0.06046, 0.2662, 0.1806, 0.7293, 0.1863, 0.7304, 0.1835, 0.7641, 0.1777, 0.7634, 0.4014, 0.8016, 0.409, 0.8026, 0.41, 0.8398, 0.4051, 0.8392, 0.5167, 0.6898, 0.5136, 0.6967, 0.48, 0.703, 0.4821, 0.6985, 0.04037, 0.273, 0.04321, 0.2798, 0.009757, 0.2955, 0.007921, 0.2911, 0.4508, 0.692, 0.4474, 0.6958, 0.438, 0.6745, 0.442, 0.6726, 0.4821, 0.6985, 0.48, 0.703, 0.4474, 0.6958, 0.4508, 0.692, 0.2106, 0.8436, 0.2058, 0.8447, 0.2033, 0.8129, 0.2082, 0.8122, 0.6405, 0.4195, 0.6453, 0.418, 0.658, 0.4541, 0.6539, 0.457, 0.2064, 0.7818, 0.2021, 0.7822, 0.206, 0.7298, 0.2106, 0.7293, 0.2082, 0.8122, 0.2033, 0.8129, 0.2021, 0.7822, 0.2064, 0.7818, 0.6539, 0.457, 0.658, 0.4541, 0.6836, 0.4682, 0.6814, 0.4719, 0.1777, 0.7634, 0.1835, 0.7641, 0.1815, 0.7961, 0.1764, 0.7958, 0.2621, 0.8239, 0.2567, 0.8222, 0.2546, 0.7714, 0.2604, 0.7719, 0.6814, 0.4719, 0.6836, 0.4682, 0.7446, 0.4622, 0.7456, 0.467, 0.1764, 0.7958, 0.1815, 0.7961, 0.1863, 0.8498, 0.1809, 0.8492, 0.442, 0.6726, 0.438, 0.6745, 0.454, 0.6223, 0.4588, 0.6234, 0.2264, 0.7816, 0.2311, 0.7812, 0.2385, 0.8123, 0.2343, 0.8127, 0.4588, 0.6234, 0.454, 0.6223, 0.4977, 0.6045, 0.4996, 0.6089, 0.2352, 0.7301, 0.2388, 0.7293, 0.2311, 0.7812, 0.2264, 0.7816, 0.7456, 0.467, 0.7446, 0.4622, 0.7723, 0.434, 0.777, 0.4365, 0.7843, 0.4045, 0.7798, 0.4036, 0.7816, 0.3981, 0.7842, 0.3986, 0.777, 0.4365, 0.7723, 0.434, 0.7798, 0.4036, 0.7843, 0.4045, 0.2604, 0.7719, 0.2546, 0.7714, 0.2572, 0.735, 0.2621, 0.7353, 0.4996, 0.6089, 0.4977, 0.6045, 0.5344, 0.6024, 0.5348, 0.6066, 0.06112, 0.869, 0.06112, 0.8668, 0.06351, 0.8672, 0.06351, 0.8698, 0.2621, 0.7353, 0.2572, 0.735, 0.2579, 0.7293, 0.2607, 0.7295, 0.5348, 0.6066, 0.5344, 0.6024, 0.5403, 0.6038, 0.5405, 0.6062, 0.2343, 0.8127, 0.2385, 0.8123, 0.2388, 0.818, 0.2363, 0.8182, 0.4875, 0.7247, 0.4921, 0.7332, 0.4688, 0.7468, 0.4658, 0.7412, 0.4222, 0.7653, 0.4119, 0.7682, 0.404, 0.7603, 0.4106, 0.7533, 0.09713, 0.7293, 0.1095, 0.7293, 0.1095, 0.7415, 0.09863, 0.741, 0.4937, 0.7184, 0.5024, 0.724, 0.4921, 0.7332, 0.4875, 0.7247, 0.3871, 0.7298, 0.3827, 0.7345, 0.3599, 0.6883, 0.3658, 0.6857, 0.09863, 0.741, 0.1095, 0.7415, 0.1082, 0.7766, 0.1011, 0.7762, 0.4106, 0.7533, 0.404, 0.7603, 0.3827, 0.7345, 0.3871, 0.7298, 0.1345, 0.8525, 0.1253, 0.8527, 0.1285, 0.818, 0.1345, 0.8178, 0.3658, 0.6857, 0.3599, 0.6883, 0.3561, 0.6457, 0.3625, 0.6454, 0.1345, 0.8178, 0.1285, 0.818, 0.13, 0.7665, 0.1362, 0.7665, 0.4658, 0.7412, 0.4688, 0.7468, 0.4484, 0.7759, 0.4436, 0.7718, 0.1011, 0.7762, 0.1082, 0.7766, 0.1088, 0.8304, 0.1014, 0.8303, 0.438, 0.8056, 0.4438, 0.8077, 0.4633, 0.8282, 0.4579, 0.8299, 0.1362, 0.7665, 0.13, 0.7665, 0.1276, 0.7294, 0.1339, 0.7293, 0.4436, 0.7718, 0.4484, 0.7759, 0.4438, 0.8077, 0.438, 0.8056, 0.1014, 0.8303, 0.1088, 0.8304, 0.1052, 0.8705, 0.09771, 0.8703, 0.3834, 0.6216, 0.378, 0.6181, 0.4051, 0.6041, 0.4075, 0.6085, 0.2877, 0.8108, 0.2823, 0.8095, 0.2779, 0.7747, 0.2843, 0.7748, 0.3625, 0.6454, 0.3561, 0.6457, 0.378, 0.6181, 0.3834, 0.6216, 0.3116, 0.8033, 0.3055, 0.805, 0.3035, 0.7733, 0.3097, 0.7728, 0.3088, 0.7448, 0.3041, 0.7449, 0.3089, 0.7294, 0.3116, 0.7293, 0.3097, 0.7728, 0.3035, 0.7733, 0.3041, 0.7449, 0.3088, 0.7448, 0.4579, 0.8299, 0.4633, 0.8282, 0.4868, 0.8416, 0.4841, 0.845, 0.2843, 0.7748, 0.2779, 0.7747, 0.2815, 0.7446, 0.287, 0.7445, 0.4786, 0.8641, 0.4786, 0.8671, 0.476, 0.8669, 0.476, 0.8633, 0.4841, 0.845, 0.4868, 0.8416, 0.5024, 0.8451, 0.5021, 0.8479, 0.287, 0.7445, 0.2815, 0.7446, 0.284, 0.7293, 0.2877, 0.7294, 0.4075, 0.6085, 0.4051, 0.6041, 0.4222, 0.6024, 0.422, 0.6055, 0.894, 0.3695, 0.894, 0.3816, 0.8897, 0.3805, 0.8897, 0.3721, 0.0, 0.0, 0.0, 0.0, 0.0, 0.0, 0.0, 0.0, 0.0, 0.0, 0.0, 0.0, 0.0, 0.0, 0.0, 0.0, 0.0, 0.0, 0.0, 0.0, 0.0, 0.0, 0.0, 0.0, 0.1606, 0.8585, 0.1556, 0.8584, 0.1521, 0.7961, 0.1556, 0.7971, 0.2612, 0.8553, 0.2546, 0.8522, 0.2571, 0.8394, 0.2612, 0.8414, 0.1605, 0.8713, 0.1526, 0.8711, 0.1556, 0.8584, 0.1606, 0.8585, 0.8735, 0.39, 0.8611, 0.3903, 0.8661, 0.3803, 0.8739, 0.3801, 0.01297, 0.89, 0.009701, 0.8912, 0.007921, 0.8215, 0.01173, 0.8209, 0.659, 0.8294, 0.655, 0.8331, 0.619, 0.7878, 0.6222, 0.785, 0.016, 0.9425, 0.01084, 0.942, 0.01297, 0.89, 0.01674, 0.8906, 0.8739, 0.3801, 0.8661, 0.3803, 0.8603, 0.3237, 0.8663, 0.3235, 0.01498, 0.8214, 0.01173, 0.8209, 0.01226, 0.7657, 0.01511, 0.7662, 0.01674, 0.8906, 0.01297, 0.89, 0.01173, 0.8209, 0.01498, 0.8214, 0.8663, 0.3235, 0.8603, 0.3237, 0.8345, 0.2677, 0.8397, 0.2677, 0.1556, 0.7971, 0.1521, 0.7961, 0.1577, 0.7293, 0.1606, 0.7309, 0.07986, 0.7293, 0.08129, 0.7318, 0.06495, 0.7682, 0.06202, 0.7661, 0.8397, 0.2677, 0.8345, 0.2677, 0.808, 0.2274, 0.8126, 0.2273, 0.3073, 0.8695, 0.3035, 0.8684, 0.304, 0.8204, 0.3073, 0.8214, 0.01173, 0.8209, 0.007921, 0.8215, 0.008926, 0.7662, 0.01226, 0.7657, 0.5331, 0.9128, 0.5305, 0.9149, 0.5194, 0.8894, 0.5224, 0.8883, 0.9672, 0.007734, 0.9703, 0.008717, 0.9546, 0.04377, 0.9508, 0.04255, 0.01511, 0.7662, 0.01226, 0.7657, 0.01302, 0.7293, 0.01674, 0.7297, 0.8126, 0.2273, 0.808, 0.2274, 0.8001, 0.1904, 0.8058, 0.1903, 0.5224, 0.8883, 0.5194, 0.8894, 0.5182, 0.8378, 0.5217, 0.8365, 0.8058, 0.1903, 0.8001, 0.1904, 0.8092, 0.1619, 0.8148, 0.162, 0.06202, 0.7661, 0.06495, 0.7682, 0.06469, 0.7962, 0.06112, 0.7947, 0.9508, 0.04255, 0.9546, 0.04377, 0.9559, 0.07412, 0.9521, 0.07312, 0.2784, 0.8263, 0.2814, 0.8293, 0.2814, 0.8728, 0.2779, 0.8702, 0.8148, 0.162, 0.8092, 0.1619, 0.8231, 0.1074, 0.8297, 0.1076, 0.06112, 0.7947, 0.06469, 0.7962, 0.08129, 0.8513, 0.07711, 0.8495, 0.9521, 0.07312, 0.9559, 0.07412, 0.9535, 0.1296, 0.9491, 0.1284, 0.5303, 0.7895, 0.5268, 0.7902, 0.5298, 0.7339, 0.532, 0.7334, 0.9491, 0.1284, 0.9535, 0.1296, 0.9703, 0.166, 0.9661, 0.1651, 0.5217, 0.8365, 0.5182, 0.8378, 0.5268, 0.7902, 0.5303, 0.7895, 0.8297, 0.1076, 0.8231, 0.1074, 0.8507, 0.07677, 0.857, 0.07712, 0.8735, 0.02278, 0.8694, 0.02257, 0.8718, 0.007734, 0.8739, 0.007849, 0.857, 0.07712, 0.8507, 0.07677, 0.8694, 0.02257, 0.8735, 0.02278, 0.3856, 0.8607, 0.382, 0.8578, 0.3833, 0.7997, 0.3856, 0.8015, 0.9661, 0.1651, 0.9703, 0.166, 0.969, 0.2223, 0.9663, 0.2217, 0.5331, 0.7184, 0.5328, 0.72, 0.5317, 0.7202, 0.5319, 0.7191, 0.3856, 0.8015, 0.3833, 0.7997, 0.384, 0.7837, 0.3852, 0.7847, 0.9663, 0.2217, 0.969, 0.2223, 0.9646, 0.2369, 0.9632, 0.2366, 0.532, 0.7334, 0.5298, 0.7339, 0.5317, 0.7202, 0.5328, 0.72, 0.07707, 0.3383, 0.08049, 0.3342, 0.1527, 0.4775, 0.1493, 0.4816, 0.9817, 0.4059, 0.9921, 0.4058, 0.9771, 0.4667, 0.9719, 0.4667, 0.04528, 0.906, 0.03569, 0.9019, 0.03258, 0.8459, 0.03736, 0.8479, 0.9534, 0.9186, 0.941, 0.9185, 0.9308, 0.8591, 0.937, 0.8591, 0.5953, 0.6024, 0.6005, 0.6038, 0.6005, 0.7005, 0.5948, 0.6989, 0.9719, 0.4667, 0.9771, 0.4667, 0.9745, 0.6255, 0.9693, 0.6256, 0.03736, 0.8479, 0.03258, 0.8459, 0.0405, 0.7293, 0.04528, 0.7313, 0.937, 0.8591, 0.9308, 0.8591, 0.9278, 0.6999, 0.934, 0.7, 0.9369, 0.5698, 0.9301, 0.5697, 0.9501, 0.4058, 0.9534, 0.4058, 0.934, 0.7, 0.9278, 0.6999, 0.9301, 0.5697, 0.9369, 0.5698, 0.1493, 0.4816, 0.1527, 0.4775, 0.2352, 0.5807, 0.2314, 0.5853, 0.9693, 0.6256, 0.9745, 0.6255, 0.9764, 0.7558, 0.9707, 0.7558, 0.1768, 0.8656, 0.1788, 0.8653, 0.1788, 0.868, 0.1764, 0.8684, 0.2314, 0.5853, 0.2352, 0.5807, 0.3402, 0.7116, 0.3384, 0.7138, 0.9707, 0.7558, 0.9764, 0.7558, 0.9921, 0.9211, 0.9893, 0.9211, 0.5948, 0.6989, 0.6005, 0.7005, 0.5981, 0.8308, 0.5953, 0.8301, 0.5789, 0.8207, 0.5737, 0.819, 0.5615, 0.7487, 0.5658, 0.7508, 0.573, 0.8589, 0.5649, 0.8563, 0.5737, 0.819, 0.5789, 0.8207, 0.6793, 0.8345, 0.6706, 0.8343, 0.6793, 0.7754, 0.6849, 0.7755, 0.376, 0.2828, 0.3684, 0.2794, 0.4048, 0.2298, 0.4098, 0.232, 0.4828, 0.1686, 0.4787, 0.1661, 0.5118, 0.1365, 0.5156, 0.1388, 0.6849, 0.7755, 0.6793, 0.7754, 0.6777, 0.6791, 0.6825, 0.6795, 0.4098, 0.232, 0.4048, 0.2298, 0.4787, 0.1661, 0.4828, 0.1686, 0.8978, 0.2958, 0.8897, 0.2959, 0.8946, 0.2006, 0.9014, 0.2001, 0.5156, 0.1388, 0.5118, 0.1365, 0.5812, 0.03907, 0.5853, 0.04158, 0.9014, 0.2001, 0.8946, 0.2006, 0.8923, 0.1569, 0.8985, 0.1564, 0.5658, 0.7508, 0.5615, 0.7487, 0.5563, 0.7196, 0.5603, 0.7215, 0.6825, 0.6795, 0.6777, 0.6791, 0.6808, 0.6353, 0.6852, 0.6356, 0.5717, 0.6339, 0.5674, 0.6319, 0.5751, 0.6024, 0.5789, 0.6049, 0.8985, 0.1564, 0.8923, 0.1569, 0.8952, 0.04215, 0.9019, 0.04165, 0.5603, 0.7215, 0.5563, 0.7196, 0.5674, 0.6319, 0.5717, 0.6339, 0.6852, 0.6356, 0.6808, 0.6353, 0.6774, 0.5213, 0.6822, 0.5217, 0.3387, 0.847, 0.3351, 0.8438, 0.3274, 0.8211, 0.331, 0.8243, 0.6822, 0.5217, 0.6774, 0.5213, 0.6729, 0.4874, 0.6771, 0.4881, 0.5853, 0.04158, 0.5812, 0.03907, 0.5995, 0.007734, 0.6032, 0.0104, 0.9019, 0.04165, 0.8952, 0.04215, 0.9012, 0.008737, 0.9071, 0.007734, 0.3624, 0.8204, 0.3561, 0.8205, 0.3621, 0.7838, 0.3662, 0.7837, 0.3662, 0.8458, 0.36, 0.8459, 0.3561, 0.8205, 0.3624, 0.8204, 0.3359, 0.73, 0.3393, 0.7293, 0.335, 0.7543, 0.3317, 0.7551, 0.3317, 0.7301, 0.3359, 0.73, 0.3317, 0.7551, 0.3274, 0.7551, 0.4601, 0.8633, 0.4601, 0.8678, 0.4572, 0.867, 0.4572, 0.8639, 0.3317, 0.7551, 0.335, 0.7543, 0.3393, 0.7911, 0.3371, 0.7916, 0.3274, 0.7551, 0.3317, 0.7551, 0.3371, 0.7916, 0.3344, 0.7916, 0.331, 0.8243, 0.3274, 0.8211, 0.3364, 0.8071, 0.3387, 0.8091, 0.7657, 0.8892, 0.7585, 0.8868, 0.7593, 0.7757, 0.7641, 0.7773, 0.923, 0.01015, 0.9332, 0.007734, 0.9314, 0.07008, 0.9241, 0.0718, 0.9119, 0.9102, 0.9015, 0.91, 0.8901, 0.8061, 0.8975, 0.8063, 0.7684, 0.9923, 0.7583, 0.9889, 0.7585, 0.8868, 0.7657, 0.8892, 0.9263, 0.1308, 0.9312, 0.1296, 0.9332, 0.2308, 0.9285, 0.2316, 0.8975, 0.8063, 0.8901, 0.8061, 0.8644, 0.6927, 0.8694, 0.6928, 0.9241, 0.0718, 0.9314, 0.07008, 0.9312, 0.1296, 0.9263, 0.1308, 0.8253, 0.5089, 0.8341, 0.5087, 0.8061, 0.6215, 0.8001, 0.6216, 0.813, 0.7527, 0.8188, 0.7527, 0.8411, 0.8774, 0.8363, 0.8774, 0.8001, 0.6216, 0.8061, 0.6215, 0.8188, 0.7527, 0.813, 0.7527, 0.7641, 0.7773, 0.7593, 0.7757, 0.7635, 0.6441, 0.768, 0.646, 0.8694, 0.6928, 0.8644, 0.6927, 0.8779, 0.562, 0.8828, 0.5619, 0.7684, 0.5198, 0.7647, 0.5183, 0.7594, 0.4874, 0.762, 0.4884, 0.768, 0.646, 0.7635, 0.6441, 0.7647, 0.5183, 0.7684, 0.5198, 0.8828, 0.5619, 0.8779, 0.562, 0.9008, 0.4369, 0.9048, 0.4369, 0.9285, 0.2316, 0.9332, 0.2308, 0.9323, 0.3337, 0.9285, 0.3344, 0.4972, 0.8637, 0.4972, 0.8664, 0.4945, 0.8666, 0.4945, 0.8633, 0.9048, 0.4369, 0.9008, 0.4369, 0.9092, 0.4058, 0.9119, 0.4058, 0.9285, 0.3344, 0.9323, 0.3337, 0.9258, 0.3598, 0.9232, 0.3603, 0.8363, 0.8774, 0.8411, 0.8774, 0.8486, 0.9079, 0.8452, 0.9079])
me_cylinder.materials.append(mat_material_001)
me_cylinder.use_remesh_preserve_volume = False
me_cylinder.use_remesh_preserve_attributes = False
me_cylinder.use_mirror_vertex_groups = False
me_cylinder.update()

# ---- objects
ob_cylinder = bpy.data.objects.new('Cylinder', me_cylinder)
ob_lamp = bpy.data.objects.new('Lamp', light_lamp)
ob_camera = bpy.data.objects.new('Camera', cam_camera)

# ---- transforms, parenting, visibility, modifiers, constraints
ob_cylinder.location = (0.0, 0.0, 0.0)
ob_cylinder.lineart.crease_threshold = 0.0
_m = ob_cylinder.modifiers.new('Wave', 'WAVE')
ob_lamp.location = (4.076, 1.005, 5.904)
ob_lamp.rotation_euler = (0.6503, 0.05522, 1.866)
ob_lamp.lock_rotations_4d = False
ob_lamp.empty_display_type = 'ARROWS'
ob_lamp.color = (0.0, 0.0, 0.0, 0.0)
ob_lamp.lineart.crease_threshold = 0.0
ob_camera.location = (7.481, -6.508, 5.344)
ob_camera.rotation_euler = (1.109, 0.0, 0.8149)
ob_camera.lock_rotations_4d = False
ob_camera.empty_display_type = 'ARROWS'
ob_camera.color = (0.0, 0.0, 0.0, 0.0)
ob_camera.display_type = 'WIRE'
ob_camera.lineart.crease_threshold = 0.0

# ---- collection membership
col_collection_1.objects.link(ob_cylinder)
col_collection_1.objects.link(ob_lamp)
col_collection_1.objects.link(ob_camera)

# ---- scene / render settings (as saved in the file)
scene.camera = ob_camera
scene.frame_start = 1; scene.frame_end = 250; scene.frame_set(86)
scene.render.engine = 'BLENDER_EEVEE_NEXT'
scene.render.resolution_percentage = 50
scene.render.dither_intensity = 0.0
scene.cycles.use_denoising = False
scene.cycles.samples = 128
scene.cycles.sampling_pattern = 'TABULATED_SOBOL'
scene.cycles.use_adaptive_sampling = False
scene.cycles.use_light_tree = False
scene.cycles.blur_glossy = 0.0
scene.cycles.sample_clamp_indirect = 0.0
scene.view_settings.view_transform = 'Standard'
bpy.context.view_layer.update()
